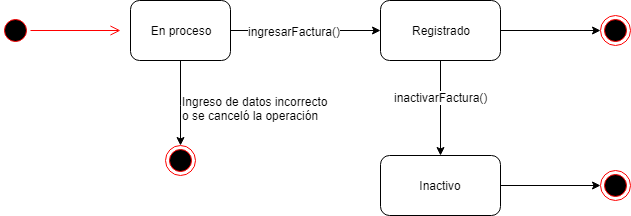

The diagram above was exported from draw.io. Its source (the exported page's mxGraphModel, read from the mxfile embedded in the PNG):
<mxGraphModel dx="1068" dy="453" grid="1" gridSize="10" guides="1" tooltips="1" connect="1" arrows="1" fold="1" page="1" pageScale="1" pageWidth="827" pageHeight="1169" math="0" shadow="0">
  <root>
    <mxCell id="0" />
    <mxCell id="1" parent="0" />
    <mxCell id="Tc9aK3oHjQXAxNPictvr-2" value="" style="ellipse;html=1;shape=startState;fillColor=#000000;strokeColor=#ff0000;" parent="1" vertex="1">
      <mxGeometry x="20" y="180" width="30" height="30" as="geometry" />
    </mxCell>
    <mxCell id="Tc9aK3oHjQXAxNPictvr-3" value="" style="edgeStyle=orthogonalEdgeStyle;html=1;verticalAlign=bottom;endArrow=open;endSize=8;strokeColor=#ff0000;" parent="1" source="Tc9aK3oHjQXAxNPictvr-2" edge="1">
      <mxGeometry relative="1" as="geometry">
        <mxPoint x="140" y="195" as="targetPoint" />
      </mxGeometry>
    </mxCell>
    <mxCell id="Tc9aK3oHjQXAxNPictvr-7" style="edgeStyle=orthogonalEdgeStyle;rounded=0;orthogonalLoop=1;jettySize=auto;html=1;" parent="1" source="Tc9aK3oHjQXAxNPictvr-4" target="Tc9aK3oHjQXAxNPictvr-5" edge="1">
      <mxGeometry relative="1" as="geometry" />
    </mxCell>
    <mxCell id="Tc9aK3oHjQXAxNPictvr-15" value="ingresarFactura()" style="text;html=1;resizable=0;points=[];align=center;verticalAlign=middle;labelBackgroundColor=#ffffff;" parent="Tc9aK3oHjQXAxNPictvr-7" vertex="1" connectable="0">
      <mxGeometry x="-0.16" relative="1" as="geometry">
        <mxPoint as="offset" />
      </mxGeometry>
    </mxCell>
    <mxCell id="Tc9aK3oHjQXAxNPictvr-14" style="edgeStyle=orthogonalEdgeStyle;rounded=0;orthogonalLoop=1;jettySize=auto;html=1;" parent="1" source="Tc9aK3oHjQXAxNPictvr-4" target="Tc9aK3oHjQXAxNPictvr-9" edge="1">
      <mxGeometry relative="1" as="geometry">
        <Array as="points">
          <mxPoint x="200" y="270" />
          <mxPoint x="200" y="270" />
        </Array>
      </mxGeometry>
    </mxCell>
    <mxCell id="Tc9aK3oHjQXAxNPictvr-4" value="En proceso" style="rounded=1;whiteSpace=wrap;html=1;" parent="1" vertex="1">
      <mxGeometry x="150" y="165" width="100" height="60" as="geometry" />
    </mxCell>
    <mxCell id="Tc9aK3oHjQXAxNPictvr-8" style="edgeStyle=orthogonalEdgeStyle;rounded=0;orthogonalLoop=1;jettySize=auto;html=1;" parent="1" source="Tc9aK3oHjQXAxNPictvr-5" target="Tc9aK3oHjQXAxNPictvr-6" edge="1">
      <mxGeometry relative="1" as="geometry" />
    </mxCell>
    <mxCell id="Tc9aK3oHjQXAxNPictvr-16" value="inactivarFactura()" style="text;html=1;resizable=0;points=[];align=center;verticalAlign=middle;labelBackgroundColor=#ffffff;" parent="Tc9aK3oHjQXAxNPictvr-8" vertex="1" connectable="0">
      <mxGeometry x="-0.2421" relative="1" as="geometry">
        <mxPoint as="offset" />
      </mxGeometry>
    </mxCell>
    <mxCell id="Tc9aK3oHjQXAxNPictvr-12" style="edgeStyle=orthogonalEdgeStyle;rounded=0;orthogonalLoop=1;jettySize=auto;html=1;entryX=0;entryY=0.5;entryDx=0;entryDy=0;" parent="1" source="Tc9aK3oHjQXAxNPictvr-5" target="Tc9aK3oHjQXAxNPictvr-10" edge="1">
      <mxGeometry relative="1" as="geometry" />
    </mxCell>
    <mxCell id="Tc9aK3oHjQXAxNPictvr-5" value="Registrado" style="rounded=1;whiteSpace=wrap;html=1;" parent="1" vertex="1">
      <mxGeometry x="400" y="165" width="120" height="60" as="geometry" />
    </mxCell>
    <mxCell id="Tc9aK3oHjQXAxNPictvr-13" style="edgeStyle=orthogonalEdgeStyle;rounded=0;orthogonalLoop=1;jettySize=auto;html=1;entryX=0;entryY=0.5;entryDx=0;entryDy=0;" parent="1" source="Tc9aK3oHjQXAxNPictvr-6" target="Tc9aK3oHjQXAxNPictvr-11" edge="1">
      <mxGeometry relative="1" as="geometry" />
    </mxCell>
    <mxCell id="Tc9aK3oHjQXAxNPictvr-6" value="Inactivo" style="rounded=1;whiteSpace=wrap;html=1;" parent="1" vertex="1">
      <mxGeometry x="400" y="320" width="120" height="60" as="geometry" />
    </mxCell>
    <mxCell id="Tc9aK3oHjQXAxNPictvr-9" value="" style="ellipse;html=1;shape=endState;fillColor=#000000;strokeColor=#ff0000;" parent="1" vertex="1">
      <mxGeometry x="185" y="310" width="30" height="30" as="geometry" />
    </mxCell>
    <mxCell id="Tc9aK3oHjQXAxNPictvr-10" value="" style="ellipse;html=1;shape=endState;fillColor=#000000;strokeColor=#ff0000;" parent="1" vertex="1">
      <mxGeometry x="620" y="180" width="30" height="30" as="geometry" />
    </mxCell>
    <mxCell id="Tc9aK3oHjQXAxNPictvr-11" value="" style="ellipse;html=1;shape=endState;fillColor=#000000;strokeColor=#ff0000;" parent="1" vertex="1">
      <mxGeometry x="620" y="335" width="30" height="30" as="geometry" />
    </mxCell>
    <mxCell id="Tc9aK3oHjQXAxNPictvr-17" value="Ingreso de datos incorrecto&lt;br&gt;o se canceló la operación" style="text;html=1;resizable=0;points=[];autosize=1;align=left;verticalAlign=top;spacingTop=-4;" parent="1" vertex="1">
      <mxGeometry x="200" y="257" width="160" height="30" as="geometry" />
    </mxCell>
  </root>
</mxGraphModel>